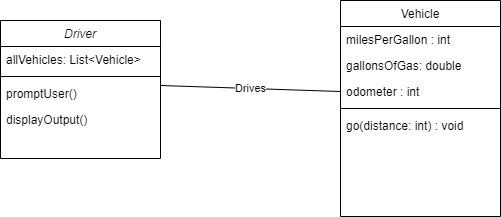

The diagram above was exported from draw.io. Its source (the exported page's mxGraphModel, read from the mxfile embedded in the PNG):
<mxGraphModel dx="1278" dy="539" grid="1" gridSize="10" guides="1" tooltips="1" connect="1" arrows="1" fold="1" page="1" pageScale="1" pageWidth="827" pageHeight="1169" math="0" shadow="0">
  <root>
    <mxCell id="WIyWlLk6GJQsqaUBKTNV-0" />
    <mxCell id="WIyWlLk6GJQsqaUBKTNV-1" parent="WIyWlLk6GJQsqaUBKTNV-0" />
    <mxCell id="zkfFHV4jXpPFQw0GAbJ--0" value="Driver" style="swimlane;fontStyle=2;align=center;verticalAlign=top;childLayout=stackLayout;horizontal=1;startSize=26;horizontalStack=0;resizeParent=1;resizeLast=0;collapsible=1;marginBottom=0;rounded=0;shadow=0;strokeWidth=1;" parent="WIyWlLk6GJQsqaUBKTNV-1" vertex="1">
      <mxGeometry x="220" y="120" width="160" height="138" as="geometry">
        <mxRectangle x="230" y="140" width="160" height="26" as="alternateBounds" />
      </mxGeometry>
    </mxCell>
    <mxCell id="zkfFHV4jXpPFQw0GAbJ--1" value="allVehicles: List&lt;Vehicle&gt;" style="text;align=left;verticalAlign=top;spacingLeft=4;spacingRight=4;overflow=hidden;rotatable=0;points=[[0,0.5],[1,0.5]];portConstraint=eastwest;" parent="zkfFHV4jXpPFQw0GAbJ--0" vertex="1">
      <mxGeometry y="26" width="160" height="26" as="geometry" />
    </mxCell>
    <mxCell id="zkfFHV4jXpPFQw0GAbJ--4" value="" style="line;html=1;strokeWidth=1;align=left;verticalAlign=middle;spacingTop=-1;spacingLeft=3;spacingRight=3;rotatable=0;labelPosition=right;points=[];portConstraint=eastwest;" parent="zkfFHV4jXpPFQw0GAbJ--0" vertex="1">
      <mxGeometry y="52" width="160" height="8" as="geometry" />
    </mxCell>
    <mxCell id="zkfFHV4jXpPFQw0GAbJ--5" value="promptUser()" style="text;align=left;verticalAlign=top;spacingLeft=4;spacingRight=4;overflow=hidden;rotatable=0;points=[[0,0.5],[1,0.5]];portConstraint=eastwest;" parent="zkfFHV4jXpPFQw0GAbJ--0" vertex="1">
      <mxGeometry y="60" width="160" height="26" as="geometry" />
    </mxCell>
    <mxCell id="DPW4RX0A6yG30XcQSOAH-1" value="displayOutput()" style="text;align=left;verticalAlign=top;spacingLeft=4;spacingRight=4;overflow=hidden;rotatable=0;points=[[0,0.5],[1,0.5]];portConstraint=eastwest;" parent="zkfFHV4jXpPFQw0GAbJ--0" vertex="1">
      <mxGeometry y="86" width="160" height="26" as="geometry" />
    </mxCell>
    <mxCell id="zkfFHV4jXpPFQw0GAbJ--17" value="Vehicle" style="swimlane;fontStyle=0;align=center;verticalAlign=top;childLayout=stackLayout;horizontal=1;startSize=26;horizontalStack=0;resizeParent=1;resizeLast=0;collapsible=1;marginBottom=0;rounded=0;shadow=0;strokeWidth=1;" parent="WIyWlLk6GJQsqaUBKTNV-1" vertex="1">
      <mxGeometry x="560" y="100" width="160" height="216" as="geometry">
        <mxRectangle x="550" y="140" width="160" height="26" as="alternateBounds" />
      </mxGeometry>
    </mxCell>
    <mxCell id="zkfFHV4jXpPFQw0GAbJ--18" value="milesPerGallon : int" style="text;align=left;verticalAlign=top;spacingLeft=4;spacingRight=4;overflow=hidden;rotatable=0;points=[[0,0.5],[1,0.5]];portConstraint=eastwest;" parent="zkfFHV4jXpPFQw0GAbJ--17" vertex="1">
      <mxGeometry y="26" width="160" height="26" as="geometry" />
    </mxCell>
    <mxCell id="zkfFHV4jXpPFQw0GAbJ--19" value="gallonsOfGas: double" style="text;align=left;verticalAlign=top;spacingLeft=4;spacingRight=4;overflow=hidden;rotatable=0;points=[[0,0.5],[1,0.5]];portConstraint=eastwest;rounded=0;shadow=0;html=0;" parent="zkfFHV4jXpPFQw0GAbJ--17" vertex="1">
      <mxGeometry y="52" width="160" height="26" as="geometry" />
    </mxCell>
    <mxCell id="zkfFHV4jXpPFQw0GAbJ--20" value="odometer : int" style="text;align=left;verticalAlign=top;spacingLeft=4;spacingRight=4;overflow=hidden;rotatable=0;points=[[0,0.5],[1,0.5]];portConstraint=eastwest;rounded=0;shadow=0;html=0;" parent="zkfFHV4jXpPFQw0GAbJ--17" vertex="1">
      <mxGeometry y="78" width="160" height="26" as="geometry" />
    </mxCell>
    <mxCell id="zkfFHV4jXpPFQw0GAbJ--23" value="" style="line;html=1;strokeWidth=1;align=left;verticalAlign=middle;spacingTop=-1;spacingLeft=3;spacingRight=3;rotatable=0;labelPosition=right;points=[];portConstraint=eastwest;" parent="zkfFHV4jXpPFQw0GAbJ--17" vertex="1">
      <mxGeometry y="104" width="160" height="8" as="geometry" />
    </mxCell>
    <mxCell id="zkfFHV4jXpPFQw0GAbJ--24" value="go(distance: int) : void" style="text;align=left;verticalAlign=top;spacingLeft=4;spacingRight=4;overflow=hidden;rotatable=0;points=[[0,0.5],[1,0.5]];portConstraint=eastwest;" parent="zkfFHV4jXpPFQw0GAbJ--17" vertex="1">
      <mxGeometry y="112" width="160" height="26" as="geometry" />
    </mxCell>
    <mxCell id="DPW4RX0A6yG30XcQSOAH-0" value="Drives" style="endArrow=none;html=1;rounded=0;exitX=1;exitY=0.5;exitDx=0;exitDy=0;entryX=0;entryY=0.5;entryDx=0;entryDy=0;" parent="WIyWlLk6GJQsqaUBKTNV-1" target="zkfFHV4jXpPFQw0GAbJ--20" edge="1">
      <mxGeometry width="50" height="50" relative="1" as="geometry">
        <mxPoint x="380" y="185" as="sourcePoint" />
        <mxPoint x="440" y="250" as="targetPoint" />
      </mxGeometry>
    </mxCell>
  </root>
</mxGraphModel>